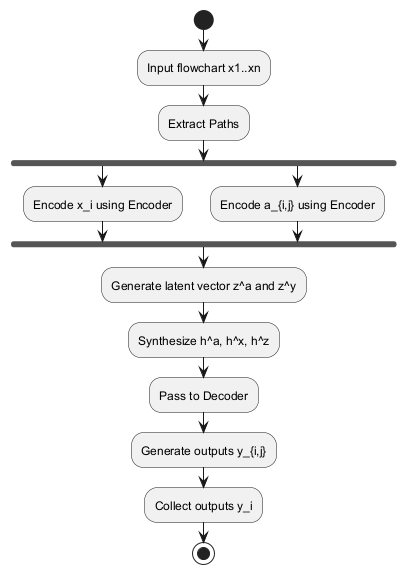

The diagram above was rendered by PlantUML. Its source (embedded in the PNG):
@startuml
start
:Input flowchart x1..xn;
:Extract Paths;
fork
  :Encode x_i using Encoder;
fork again
  :Encode a_{i,j} using Encoder;
end fork
:Generate latent vector z^a and z^y;
:Synthesize h^a, h^x, h^z;
:Pass to Decoder;
:Generate outputs y_{i,j};
:Collect outputs y_i;
stop
@enduml